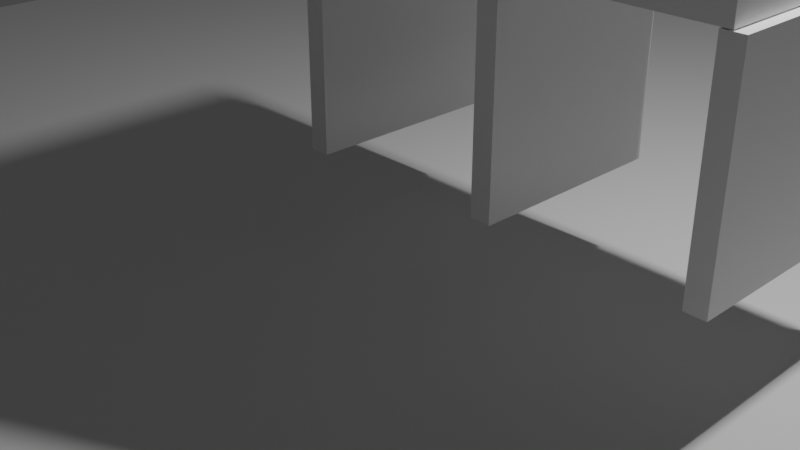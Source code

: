 # Source: simple_house.blend  (saved by Blender 2.92.15; exported with 4.5.12 LTS)
import bpy
from mathutils import Matrix  # noqa: F401  (used for matrix-valued properties, if any)

bpy.ops.wm.read_factory_settings(use_empty=True)
scene = bpy.context.scene
scene.name = 'Scene'

# ---- collections
col_collection = bpy.data.collections.new('Collection'); scene.collection.children.link(col_collection)

# ---- materials (node trees are filled in below, after node groups)
mat_material = bpy.data.materials.new('Material')
mat_material.alpha_threshold = 0.0
mat_material.use_transparent_shadow = False
mat_material.line_color = (0.0, 0.0, 0.0, 1.0)
mat_material_001 = bpy.data.materials.new('Material.001')
mat_material_001.alpha_threshold = 0.0
mat_material_001.use_transparent_shadow = False
mat_material_001.line_color = (0.0, 0.0, 0.0, 1.0)
mat_material_002 = bpy.data.materials.new('Material.002')
mat_material_002.alpha_threshold = 0.0
mat_material_002.use_transparent_shadow = False
mat_material_002.line_color = (0.0, 0.0, 0.0, 1.0)
mat_material_003 = bpy.data.materials.new('Material.003')
mat_material_003.alpha_threshold = 0.0
mat_material_003.use_transparent_shadow = False
mat_material_003.line_color = (0.0, 0.0, 0.0, 1.0)
mat_material_004 = bpy.data.materials.new('Material.004')
mat_material_004.alpha_threshold = 0.0
mat_material_004.use_transparent_shadow = False
mat_material_004.line_color = (0.0, 0.0, 0.0, 1.0)
mat_material_006 = bpy.data.materials.new('Material.006')
mat_material_006.alpha_threshold = 0.0
mat_material_006.use_transparent_shadow = False
mat_material_006.line_color = (0.0, 0.0, 0.0, 1.0)

# ---- material node trees
mat_material.use_nodes = True; mat_material.node_tree.nodes.clear()
_N = mat_material.node_tree.nodes; _L = mat_material.node_tree.links
n0 = _N.new('ShaderNodeOutputMaterial'); n0.name = 'Material Output'; n0.location = (300, 300)
n1 = _N.new('ShaderNodeBsdfPrincipled'); n1.name = 'Principled BSDF'; n1.location = (10, 300)
n1.distribution = 'GGX'
n1.subsurface_method = 'BURLEY'
n1.inputs[2].default_value = 0.4
n1.inputs[3].default_value = 1.45
n1.inputs[27].default_value = (0.0, 0.0, 0.0, 1.0)
n1.inputs[28].default_value = 1.0
_L.new(n1.outputs[0], n0.inputs[0])
n0.is_active_output = True
mat_material_001.use_nodes = True; mat_material_001.node_tree.nodes.clear()
_N = mat_material_001.node_tree.nodes; _L = mat_material_001.node_tree.links
n0 = _N.new('ShaderNodeOutputMaterial'); n0.name = 'Material Output'; n0.location = (300, 300)
n1 = _N.new('ShaderNodeBsdfPrincipled'); n1.name = 'Principled BSDF'; n1.location = (10, 300)
n1.distribution = 'GGX'
n1.subsurface_method = 'BURLEY'
n1.inputs[2].default_value = 0.4
n1.inputs[3].default_value = 1.45
n1.inputs[27].default_value = (0.0, 0.0, 0.0, 1.0)
n1.inputs[28].default_value = 1.0
_L.new(n1.outputs[0], n0.inputs[0])
n0.is_active_output = True
mat_material_002.use_nodes = True; mat_material_002.node_tree.nodes.clear()
_N = mat_material_002.node_tree.nodes; _L = mat_material_002.node_tree.links
n0 = _N.new('ShaderNodeOutputMaterial'); n0.name = 'Material Output'; n0.location = (300, 300)
n1 = _N.new('ShaderNodeBsdfPrincipled'); n1.name = 'Principled BSDF'; n1.location = (10, 300)
n1.distribution = 'GGX'
n1.subsurface_method = 'BURLEY'
n1.inputs[2].default_value = 0.4
n1.inputs[3].default_value = 1.45
n1.inputs[27].default_value = (0.0, 0.0, 0.0, 1.0)
n1.inputs[28].default_value = 1.0
_L.new(n1.outputs[0], n0.inputs[0])
n0.is_active_output = True
mat_material_003.use_nodes = True; mat_material_003.node_tree.nodes.clear()
_N = mat_material_003.node_tree.nodes; _L = mat_material_003.node_tree.links
n0 = _N.new('ShaderNodeOutputMaterial'); n0.name = 'Material Output'; n0.location = (300, 300)
n1 = _N.new('ShaderNodeBsdfPrincipled'); n1.name = 'Principled BSDF'; n1.location = (10, 300)
n1.distribution = 'GGX'
n1.subsurface_method = 'BURLEY'
n1.inputs[2].default_value = 0.4
n1.inputs[3].default_value = 1.45
n1.inputs[27].default_value = (0.0, 0.0, 0.0, 1.0)
n1.inputs[28].default_value = 1.0
_L.new(n1.outputs[0], n0.inputs[0])
n0.is_active_output = True
mat_material_004.use_nodes = True; mat_material_004.node_tree.nodes.clear()
_N = mat_material_004.node_tree.nodes; _L = mat_material_004.node_tree.links
n0 = _N.new('ShaderNodeOutputMaterial'); n0.name = 'Material Output'; n0.location = (300, 300)
n1 = _N.new('ShaderNodeBsdfPrincipled'); n1.name = 'Principled BSDF'; n1.location = (10, 300)
n1.distribution = 'GGX'
n1.subsurface_method = 'BURLEY'
n1.inputs[2].default_value = 0.4
n1.inputs[3].default_value = 1.45
n1.inputs[27].default_value = (0.0, 0.0, 0.0, 1.0)
n1.inputs[28].default_value = 1.0
_L.new(n1.outputs[0], n0.inputs[0])
n0.is_active_output = True
mat_material_006.use_nodes = True; mat_material_006.node_tree.nodes.clear()
_N = mat_material_006.node_tree.nodes; _L = mat_material_006.node_tree.links
n0 = _N.new('ShaderNodeOutputMaterial'); n0.name = 'Material Output'; n0.location = (300, 300)
n1 = _N.new('ShaderNodeBsdfPrincipled'); n1.name = 'Principled BSDF'; n1.location = (10, 300)
n1.distribution = 'GGX'
n1.subsurface_method = 'BURLEY'
n1.inputs[2].default_value = 0.4
n1.inputs[3].default_value = 1.45
n1.inputs[27].default_value = (0.0, 0.0, 0.0, 1.0)
n1.inputs[28].default_value = 1.0
_L.new(n1.outputs[0], n0.inputs[0])
n0.is_active_output = True

# ---- world
world_world = bpy.data.worlds.new('World'); scene.world = world_world
world_world.use_nodes = True; world_world.node_tree.nodes.clear()
_N = world_world.node_tree.nodes; _L = world_world.node_tree.links
n0 = _N.new('ShaderNodeOutputWorld'); n0.name = 'World Output'; n0.location = (300, 300)
n1 = _N.new('ShaderNodeBackground'); n1.name = 'Background'; n1.location = (10, 300)
n1.inputs[0].default_value = (0.05088, 0.05088, 0.05088, 1.0)
_L.new(n1.outputs[0], n0.inputs[0])
n0.is_active_output = True
world_world.color = (0.05088, 0.05088, 0.05088)
world_world.use_sun_shadow = False
world_world.sun_shadow_jitter_overblur = 0.0

# ---- cameras
cam_camera = bpy.data.cameras.new('Camera')
cam_camera.clip_end = 100.0
cam_camera.ortho_scale = 7.314

# ---- lights
light_light = bpy.data.lights.new('Light', 'POINT')
light_light.transmission_factor = 0.0
light_light.energy = 1000.0
light_light.shadow_soft_size = 0.1
light_light.shadow_maximum_resolution = 0.006
light_light.use_absolute_resolution = True

# ---- meshes
me_cube = bpy.data.meshes.new('Cube')
me_cube.from_pydata([(1.0, 1.0, 1.0), (1.0, 1.0, -1.0), (1.0, -1.0, 1.0), (1.0, -1.0, -1.0), (-1.0, 1.0, 1.0), (-1.0, 1.0, -1.0), (-1.0, -1.0, 1.0), (-1.0, -1.0, -1.0)], [], [(0, 4, 6, 2), (3, 2, 6, 7), (7, 6, 4, 5), (5, 1, 3, 7), (1, 0, 2, 3), (5, 4, 0, 1)])
_uv = me_cube.uv_layers.new(name='UVMap')
_uv.uv.foreach_set('vector', [0.625, 0.5, 0.875, 0.5, 0.875, 0.75, 0.625, 0.75, 0.375, 0.75, 0.625, 0.75, 0.625, 1.0, 0.375, 1.0, 0.375, 0.0, 0.625, 0.0, 0.625, 0.25, 0.375, 0.25, 0.125, 0.5, 0.375, 0.5, 0.375, 0.75, 0.125, 0.75, 0.375, 0.5, 0.625, 0.5, 0.625, 0.75, 0.375, 0.75, 0.375, 0.25, 0.625, 0.25, 0.625, 0.5, 0.375, 0.5])
me_cube.materials.append(mat_material)
me_cube.use_remesh_preserve_volume = False
me_cube.use_remesh_preserve_attributes = False
me_cube.use_mirror_vertex_groups = False
me_cube.update()
me_cube_001 = bpy.data.meshes.new('Cube.001')
me_cube_001.from_pydata([(1.0, 1.0, 1.0), (1.0, 1.0, -1.0), (1.0, -1.0, 1.0), (1.0, -1.0, -1.0), (-1.0, 1.0, 1.0), (-1.0, 1.0, -1.0), (-1.0, -1.0, 1.0), (-1.0, -1.0, -1.0)], [], [(0, 4, 6, 2), (3, 2, 6, 7), (7, 6, 4, 5), (5, 1, 3, 7), (1, 0, 2, 3), (5, 4, 0, 1)])
_uv = me_cube_001.uv_layers.new(name='UVMap')
_uv.uv.foreach_set('vector', [0.625, 0.5, 0.875, 0.5, 0.875, 0.75, 0.625, 0.75, 0.375, 0.75, 0.625, 0.75, 0.625, 1.0, 0.375, 1.0, 0.375, 0.0, 0.625, 0.0, 0.625, 0.25, 0.375, 0.25, 0.125, 0.5, 0.375, 0.5, 0.375, 0.75, 0.125, 0.75, 0.375, 0.5, 0.625, 0.5, 0.625, 0.75, 0.375, 0.75, 0.375, 0.25, 0.625, 0.25, 0.625, 0.5, 0.375, 0.5])
me_cube_001.materials.append(mat_material_001)
me_cube_001.use_remesh_preserve_volume = False
me_cube_001.use_remesh_preserve_attributes = False
me_cube_001.use_mirror_vertex_groups = False
me_cube_001.update()
me_cube_002 = bpy.data.meshes.new('Cube.002')
me_cube_002.from_pydata([(1.0, 1.0, 1.0), (1.0, 1.0, -1.0), (1.0, -1.0, 1.0), (1.0, -1.0, -1.0), (-1.0, 1.0, 1.0), (-1.0, 1.0, -1.0), (-1.0, -1.0, 1.0), (-1.0, -1.0, -1.0)], [], [(0, 4, 6, 2), (3, 2, 6, 7), (7, 6, 4, 5), (5, 1, 3, 7), (1, 0, 2, 3), (5, 4, 0, 1)])
_uv = me_cube_002.uv_layers.new(name='UVMap')
_uv.uv.foreach_set('vector', [0.625, 0.5, 0.875, 0.5, 0.875, 0.75, 0.625, 0.75, 0.375, 0.75, 0.625, 0.75, 0.625, 1.0, 0.375, 1.0, 0.375, 0.0, 0.625, 0.0, 0.625, 0.25, 0.375, 0.25, 0.125, 0.5, 0.375, 0.5, 0.375, 0.75, 0.125, 0.75, 0.375, 0.5, 0.625, 0.5, 0.625, 0.75, 0.375, 0.75, 0.375, 0.25, 0.625, 0.25, 0.625, 0.5, 0.375, 0.5])
me_cube_002.materials.append(mat_material_002)
me_cube_002.use_remesh_preserve_volume = False
me_cube_002.use_remesh_preserve_attributes = False
me_cube_002.use_mirror_vertex_groups = False
me_cube_002.update()
me_cube_003 = bpy.data.meshes.new('Cube.003')
me_cube_003.from_pydata([(1.0, 1.0, 1.0), (1.0, 1.0, -1.0), (1.0, -1.0, 1.0), (1.0, -1.0, -1.0), (-1.0, 1.0, 1.0), (-1.0, 1.0, -1.0), (-1.0, -1.0, 1.0), (-1.0, -1.0, -1.0)], [], [(0, 4, 6, 2), (3, 2, 6, 7), (7, 6, 4, 5), (5, 1, 3, 7), (1, 0, 2, 3), (5, 4, 0, 1)])
_uv = me_cube_003.uv_layers.new(name='UVMap')
_uv.uv.foreach_set('vector', [0.625, 0.5, 0.875, 0.5, 0.875, 0.75, 0.625, 0.75, 0.375, 0.75, 0.625, 0.75, 0.625, 1.0, 0.375, 1.0, 0.375, 0.0, 0.625, 0.0, 0.625, 0.25, 0.375, 0.25, 0.125, 0.5, 0.375, 0.5, 0.375, 0.75, 0.125, 0.75, 0.375, 0.5, 0.625, 0.5, 0.625, 0.75, 0.375, 0.75, 0.375, 0.25, 0.625, 0.25, 0.625, 0.5, 0.375, 0.5])
me_cube_003.materials.append(mat_material_003)
me_cube_003.use_remesh_preserve_volume = False
me_cube_003.use_remesh_preserve_attributes = False
me_cube_003.use_mirror_vertex_groups = False
me_cube_003.update()
me_cube_004 = bpy.data.meshes.new('Cube.004')
me_cube_004.from_pydata([(1.0, 1.0, 1.0), (1.0, 1.0, -1.0), (1.0, -1.0, 1.0), (1.0, -1.0, -1.0), (-1.0, 1.0, 1.0), (-1.0, 1.0, -1.0), (-1.0, -1.0, 1.0), (-1.0, -1.0, -1.0)], [], [(0, 4, 6, 2), (3, 2, 6, 7), (7, 6, 4, 5), (5, 1, 3, 7), (1, 0, 2, 3), (5, 4, 0, 1)])
_uv = me_cube_004.uv_layers.new(name='UVMap')
_uv.uv.foreach_set('vector', [0.625, 0.5, 0.875, 0.5, 0.875, 0.75, 0.625, 0.75, 0.375, 0.75, 0.625, 0.75, 0.625, 1.0, 0.375, 1.0, 0.375, 0.0, 0.625, 0.0, 0.625, 0.25, 0.375, 0.25, 0.125, 0.5, 0.375, 0.5, 0.375, 0.75, 0.125, 0.75, 0.375, 0.5, 0.625, 0.5, 0.625, 0.75, 0.375, 0.75, 0.375, 0.25, 0.625, 0.25, 0.625, 0.5, 0.375, 0.5])
me_cube_004.materials.append(mat_material_004)
me_cube_004.use_remesh_preserve_volume = False
me_cube_004.use_remesh_preserve_attributes = False
me_cube_004.use_mirror_vertex_groups = False
me_cube_004.update()
me_cube_006 = bpy.data.meshes.new('Cube.006')
me_cube_006.from_pydata([(1.0, 1.0, 1.0), (1.0, -1.0, 1.0), (0.857, -1.0, 0.857), (0.857, 1.0, 0.857), (-0.9047, 1.0, 1.0), (0.857, 1.0, -0.7617), (1.0, 1.0, -0.9047), (-0.7617, 1.0, 0.857), (-0.7617, -1.0, 0.857), (-0.9047, -1.0, 1.0), (1.0, -1.0, -0.9047), (0.857, -1.0, -0.7617)], [], [(8, 9, 4, 7), (5, 6, 10, 11), (9, 1, 0, 4), (6, 0, 1, 10), (3, 2, 8, 7), (11, 2, 3, 5), (10, 1, 9, 8, 2, 11), (4, 0, 6, 5, 3, 7)])
_uv = me_cube_006.uv_layers.new(name='UVMap')
_uv.uv.foreach_set('vector', [0.5849, 0.75, 0.5999, 0.75, 0.5999, 0.5, 0.5849, 0.5, 0.4151, 0.5, 0.4001, 0.5, 0.4001, 0.75, 0.4151, 0.75, 0.8631, 0.75, 0.625, 0.75, 0.625, 0.5, 0.8631, 0.5, 0.3869, 0.5, 0.625, 0.5, 0.625, 0.75, 0.3869, 0.75, 0.625, 0.5323, 0.625, 0.7177, 0.8273, 0.7177, 0.8273, 0.5323, 0.4227, 0.7177, 0.625, 0.7177, 0.625, 0.5323, 0.4227, 0.5323, 0.3869, 0.75, 0.625, 0.75, 0.625, 0.9881, 0.6071, 0.9702, 0.6071, 0.7679, 0.4048, 0.7679, 0.625, 0.2619, 0.625, 0.5, 0.3869, 0.5, 0.4048, 0.4821, 0.6071, 0.4821, 0.6071, 0.2798])
me_cube_006.materials.append(mat_material_006)
me_cube_006.use_remesh_preserve_volume = False
me_cube_006.use_remesh_preserve_attributes = False
me_cube_006.use_mirror_vertex_groups = False
me_cube_006.update()
me_plane = bpy.data.meshes.new('Plane')
me_plane.from_pydata([(-1.0, -1.0, 0.0), (1.0, -1.0, 0.0), (-1.0, 1.0, 0.0), (1.0, 1.0, 0.0)], [], [(0, 1, 3, 2)])
_uv = me_plane.uv_layers.new(name='UVMap')
_uv.uv.foreach_set('vector', [0.0, 0.0, 1.0, 0.0, 1.0, 1.0, 0.0, 1.0])
me_plane.use_remesh_fix_poles = True
me_plane.use_remesh_preserve_attributes = False
me_plane.use_mirror_vertex_groups = False
me_plane.update()

# ---- objects
ob_concrete_001 = bpy.data.objects.new('concrete.001', me_cube)
ob_light = bpy.data.objects.new('Light', light_light)
ob_camera = bpy.data.objects.new('Camera', cam_camera)
ob_concrete_002 = bpy.data.objects.new('concrete.002', me_cube_001)
ob_concrete_003 = bpy.data.objects.new('concrete.003', me_cube_002)
ob_concrete_004 = bpy.data.objects.new('concrete.004', me_cube_003)
ob_concrete_005 = bpy.data.objects.new('concrete.005', me_cube_004)
ob_concrete_000 = bpy.data.objects.new('concrete.000', me_cube_006)
ob_ground_000 = bpy.data.objects.new('ground.000', me_plane)

# ---- transforms, parenting, visibility, modifiers, constraints
ob_concrete_001.location = (2.0, 0.0, 2.02)
ob_concrete_001.scale = (0.1, 1.0, 1.0)
ob_concrete_001.lock_rotations_4d = False
ob_concrete_001.empty_display_type = 'ARROWS'
ob_concrete_001.lineart.crease_threshold = 0.0
ob_light.location = (4.076, 1.005, 6.924)
ob_light.rotation_euler = (0.6503, 0.05522, 1.866)
ob_light.lock_rotations_4d = False
ob_light.empty_display_type = 'ARROWS'
ob_light.color = (0.0, 0.0, 0.0, 0.0)
ob_light.lineart.crease_threshold = 0.0
ob_camera.location = (7.359, -6.926, 4.958)
ob_camera.rotation_euler = (1.109, 0.0, 0.8149)
ob_camera.lock_rotations_4d = False
ob_camera.empty_display_type = 'ARROWS'
ob_camera.color = (0.0, 0.0, 0.0, 0.0)
ob_camera.display_type = 'WIRE'
ob_camera.lineart.crease_threshold = 0.0
ob_concrete_002.location = (0.0, 0.0, 2.02)
ob_concrete_002.scale = (0.1, 1.0, 1.0)
ob_concrete_002.lock_rotations_4d = False
ob_concrete_002.empty_display_type = 'ARROWS'
ob_concrete_002.lineart.crease_threshold = 0.0
ob_concrete_003.location = (4.0, 0.0, 2.02)
ob_concrete_003.scale = (0.1, 1.0, 1.0)
ob_concrete_003.lock_rotations_4d = False
ob_concrete_003.empty_display_type = 'ARROWS'
ob_concrete_003.lineart.crease_threshold = 0.0
ob_concrete_004.location = (1.0, 0.0, 3.13)
ob_concrete_004.rotation_euler = (0.0, -1.571, 0.0)
ob_concrete_004.scale = (0.1, 1.0, 1.0)
ob_concrete_004.lock_rotations_4d = False
ob_concrete_004.empty_display_type = 'ARROWS'
ob_concrete_004.lineart.crease_threshold = 0.0
ob_concrete_005.location = (3.0, 0.0, 3.13)
ob_concrete_005.rotation_euler = (0.0, -1.571, 0.0)
ob_concrete_005.scale = (0.1, 1.0, 1.0)
ob_concrete_005.lock_rotations_4d = False
ob_concrete_005.empty_display_type = 'ARROWS'
ob_concrete_005.lineart.crease_threshold = 0.0
ob_concrete_000.location = (2.0, 0.0, 3.14)
ob_concrete_000.rotation_euler = (0.0, -0.7854, 0.0)
ob_concrete_000.scale = (1.484, 1.0, 1.484)
ob_concrete_000.lock_rotations_4d = False
ob_concrete_000.empty_display_type = 'ARROWS'
ob_concrete_000.lineart.crease_threshold = 0.0
ob_ground_000.location = (0.0, 0.0, 0.0)
ob_ground_000.scale = (10.29, 10.29, 1.0)
ob_ground_000.lineart.crease_threshold = 0.0

# ---- collection membership
col_collection.objects.link(ob_concrete_001)
col_collection.objects.link(ob_light)
col_collection.objects.link(ob_camera)
col_collection.objects.link(ob_concrete_002)
col_collection.objects.link(ob_concrete_003)
col_collection.objects.link(ob_concrete_004)
col_collection.objects.link(ob_concrete_005)
col_collection.objects.link(ob_concrete_000)
col_collection.objects.link(ob_ground_000)

# ---- scene / render settings (as saved in the file)
scene.camera = ob_camera
scene.frame_start = 1; scene.frame_end = 250; scene.frame_set(1)
scene.render.engine = 'BLENDER_EEVEE_NEXT'
scene.cycles.use_denoising = False
scene.cycles.samples = 128
scene.cycles.sampling_pattern = 'TABULATED_SOBOL'
scene.cycles.use_adaptive_sampling = False
scene.cycles.use_light_tree = False
scene.view_settings.view_transform = 'Filmic'
bpy.context.view_layer.update()
